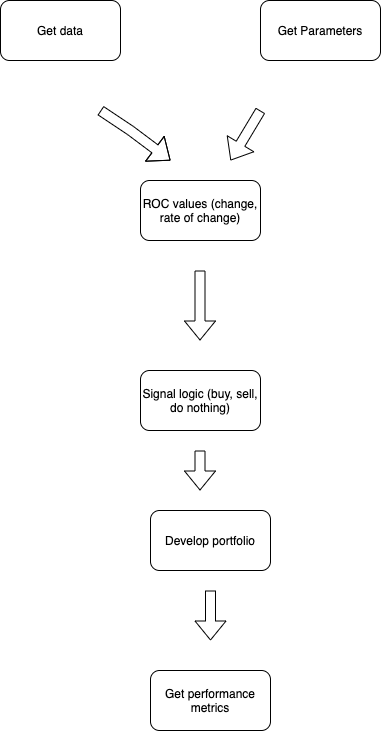

The diagram above was exported from draw.io. Its source (the exported page's mxGraphModel, read from the mxfile embedded in the PNG):
<mxGraphModel dx="1298" dy="770" grid="1" gridSize="10" guides="1" tooltips="1" connect="1" arrows="1" fold="1" page="1" pageScale="1" pageWidth="827" pageHeight="1169" math="0" shadow="0">
  <root>
    <mxCell id="0" />
    <mxCell id="1" parent="0" />
    <mxCell id="UnUnJxKluG2wlyNEn2R5-1" value="Get data" style="rounded=1;whiteSpace=wrap;html=1;" vertex="1" parent="1">
      <mxGeometry x="180" y="60" width="120" height="60" as="geometry" />
    </mxCell>
    <mxCell id="UnUnJxKluG2wlyNEn2R5-2" value="Get Parameters" style="rounded=1;whiteSpace=wrap;html=1;" vertex="1" parent="1">
      <mxGeometry x="440" y="60" width="120" height="60" as="geometry" />
    </mxCell>
    <mxCell id="UnUnJxKluG2wlyNEn2R5-3" value="ROC values (change, rate of change)" style="rounded=1;whiteSpace=wrap;html=1;" vertex="1" parent="1">
      <mxGeometry x="320" y="240" width="120" height="60" as="geometry" />
    </mxCell>
    <mxCell id="UnUnJxKluG2wlyNEn2R5-5" value="" style="shape=flexArrow;endArrow=classic;html=1;rounded=0;" edge="1" parent="1">
      <mxGeometry width="50" height="50" relative="1" as="geometry">
        <mxPoint x="280" y="170" as="sourcePoint" />
        <mxPoint x="350" y="220" as="targetPoint" />
        <Array as="points">
          <mxPoint x="310" y="190" />
        </Array>
      </mxGeometry>
    </mxCell>
    <mxCell id="UnUnJxKluG2wlyNEn2R5-6" value="" style="shape=flexArrow;endArrow=classic;html=1;rounded=0;" edge="1" parent="1">
      <mxGeometry width="50" height="50" relative="1" as="geometry">
        <mxPoint x="440" y="170" as="sourcePoint" />
        <mxPoint x="410" y="220" as="targetPoint" />
      </mxGeometry>
    </mxCell>
    <mxCell id="UnUnJxKluG2wlyNEn2R5-7" value="" style="shape=flexArrow;endArrow=classic;html=1;rounded=0;" edge="1" parent="1">
      <mxGeometry width="50" height="50" relative="1" as="geometry">
        <mxPoint x="379.5" y="330" as="sourcePoint" />
        <mxPoint x="379.5" y="400" as="targetPoint" />
      </mxGeometry>
    </mxCell>
    <mxCell id="UnUnJxKluG2wlyNEn2R5-8" value="Signal logic (buy, sell, do nothing)" style="rounded=1;whiteSpace=wrap;html=1;" vertex="1" parent="1">
      <mxGeometry x="320" y="430" width="120" height="60" as="geometry" />
    </mxCell>
    <mxCell id="UnUnJxKluG2wlyNEn2R5-12" value="Develop portfolio" style="rounded=1;whiteSpace=wrap;html=1;" vertex="1" parent="1">
      <mxGeometry x="330" y="570" width="120" height="60" as="geometry" />
    </mxCell>
    <mxCell id="UnUnJxKluG2wlyNEn2R5-13" value="" style="shape=flexArrow;endArrow=classic;html=1;rounded=0;" edge="1" parent="1">
      <mxGeometry width="50" height="50" relative="1" as="geometry">
        <mxPoint x="379.5" y="510" as="sourcePoint" />
        <mxPoint x="379.5" y="550" as="targetPoint" />
      </mxGeometry>
    </mxCell>
    <mxCell id="UnUnJxKluG2wlyNEn2R5-15" value="Get performance metrics" style="rounded=1;whiteSpace=wrap;html=1;" vertex="1" parent="1">
      <mxGeometry x="330" y="730" width="120" height="60" as="geometry" />
    </mxCell>
    <mxCell id="UnUnJxKluG2wlyNEn2R5-18" value="" style="shape=flexArrow;endArrow=classic;html=1;rounded=0;" edge="1" parent="1">
      <mxGeometry width="50" height="50" relative="1" as="geometry">
        <mxPoint x="390" y="650" as="sourcePoint" />
        <mxPoint x="390" y="700" as="targetPoint" />
      </mxGeometry>
    </mxCell>
  </root>
</mxGraphModel>